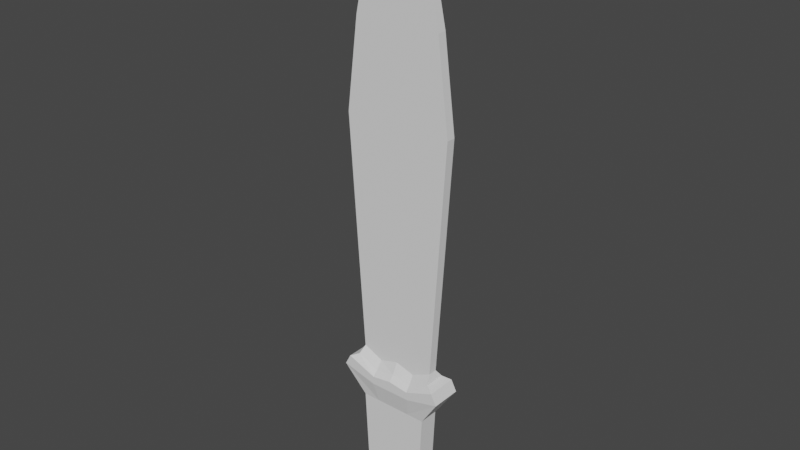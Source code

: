 # Source: 0217_DaggerLowpoly.blend  (saved by Blender 3.6.13; exported with 4.5.12 LTS)
import bpy
from mathutils import Matrix  # noqa: F401  (used for matrix-valued properties, if any)

bpy.ops.wm.read_factory_settings(use_empty=True)
scene = bpy.context.scene
scene.name = 'Scene'

# ---- collections
col_collection = bpy.data.collections.new('Collection'); scene.collection.children.link(col_collection)

# ---- world
world_world = bpy.data.worlds.new('World'); scene.world = world_world
world_world.use_nodes = True; world_world.node_tree.nodes.clear()
_N = world_world.node_tree.nodes; _L = world_world.node_tree.links
n0 = _N.new('ShaderNodeOutputWorld'); n0.name = 'World Output'; n0.location = (300, 300)
n1 = _N.new('ShaderNodeBackground'); n1.name = 'Background'; n1.location = (10, 300)
n1.inputs[0].default_value = (0.05088, 0.05088, 0.05088, 1.0)
_L.new(n1.outputs[0], n0.inputs[0])
n0.is_active_output = True
world_world.color = (0.05088, 0.05088, 0.05088)
world_world.use_sun_shadow = False
world_world.sun_shadow_jitter_overblur = 0.0

# ---- meshes
me_cube_001 = bpy.data.meshes.new('Cube.001')
me_cube_001.from_pydata([(0.09728, -0.01147, -0.09026), (0.07631, -0.01147, 0.8633), (0.09728, 0.01147, -0.09026), (0.07631, 0.01147, 0.8633), (0.0, 0.01147, -0.0993), (0.0, 0.01147, 1.0), (0.0, -0.01147, -0.0993), (0.0, -0.01147, 1.0), (0.1353, 0.01147, 0.4975), (0.1353, -0.01147, 0.4975), (0.0, -0.01147, 0.5577), (0.0, 0.01147, 0.5577), (0.1072, 0.01147, 0.7187), (0.1072, -0.01147, 0.7187), (0.0, -0.01147, 0.7351), (0.0, 0.01147, 0.7351), (0.08754, -0.02539, -0.2203), (0.08754, 0.02539, -0.2203), (0.0, 0.02539, -0.2203), (0.0, -0.02539, -0.2203), (0.07482, -0.02539, -0.4758), (0.07482, 0.02539, -0.4758), (0.0, 0.02539, -0.4822), (0.0, -0.02539, -0.4822), (0.0, -0.03807, -0.1678), (0.1378, -0.03807, -0.1459), (0.1378, 0.03807, -0.1459), (0.0, 0.03807, -0.1678), (0.1236, 0.03807, -0.1189), (0.0, 0.03807, -0.1406), (0.0, -0.03807, -0.1406), (0.1236, -0.03807, -0.1189), (0.03815, 0.01147, 0.9316), (0.04758, -0.01147, -0.1133), (0.04758, 0.01147, -0.1133), (0.03815, -0.01147, 0.9316), (0.06764, -0.01147, 0.5276), (0.06764, 0.01147, 0.5276), (0.0536, -0.01147, 0.7269), (0.0536, 0.01147, 0.7269), (0.04377, -0.02539, -0.2203), (0.04377, 0.02539, -0.2203), (0.03105, -0.02539, -0.4822), (0.03105, 0.02539, -0.4822), (0.05235, 0.03807, -0.1678), (0.05235, -0.03807, -0.1678), (0.05013, -0.03807, -0.1477), (0.05013, 0.03807, -0.1477), (0.1038, 0.02626, -0.11), (0.0, 0.02626, -0.1268), (0.0, -0.02626, -0.1268), (0.1038, -0.02626, -0.11), (0.04967, 0.02626, -0.1348), (0.04967, -0.02626, -0.1348)], [], [(39, 32, 3, 12), (12, 3, 1, 13), (26, 25, 16, 17), (32, 5, 7, 35), (38, 35, 7, 14), (33, 36, 10, 6), (2, 8, 9, 0), (34, 37, 8, 2), (36, 38, 14, 10), (8, 12, 13, 9), (37, 39, 12, 8), (17, 16, 20, 21), (45, 24, 19, 40), (44, 26, 17, 41), (43, 21, 20, 42), (40, 19, 23, 42), (41, 17, 21, 43), (47, 28, 26, 44), (46, 30, 24, 45), (28, 31, 25, 26), (48, 51, 31, 28), (53, 50, 30, 46), (52, 48, 28, 47), (49, 52, 47, 29), (51, 53, 46, 31), (31, 46, 45, 25), (29, 47, 44, 27), (18, 41, 43, 22), (16, 40, 42, 20), (22, 43, 42, 23), (27, 44, 41, 18), (25, 45, 40, 16), (11, 15, 39, 37), (9, 13, 38, 36), (4, 11, 37, 34), (0, 9, 36, 33), (13, 1, 35, 38), (3, 32, 35, 1), (15, 5, 32, 39), (0, 33, 53, 51), (4, 34, 52, 49), (34, 2, 48, 52), (33, 6, 50, 53), (2, 0, 51, 48)])
_uv = me_cube_001.uv_layers.new(name='UVMap')
_uv.uv.foreach_set('vector', [0.6001, 0.4375, 0.625, 0.4375, 0.625, 0.5, 0.6001, 0.5, 0.6001, 0.5, 0.625, 0.5, 0.625, 0.75, 0.6001, 0.75, 0.375, 0.5, 0.375, 0.75, 0.375, 0.75, 0.375, 0.5, 0.6875, 0.5, 0.75, 0.5, 0.75, 0.75, 0.6875, 0.75, 0.6001, 0.8125, 0.625, 0.8125, 0.625, 0.875, 0.6001, 0.875, 0.375, 0.8125, 0.5752, 0.8125, 0.5752, 0.875, 0.375, 0.875, 0.375, 0.5, 0.5752, 0.5, 0.5752, 0.75, 0.375, 0.75, 0.375, 0.4375, 0.5752, 0.4375, 0.5752, 0.5, 0.375, 0.5, 0.5752, 0.8125, 0.6001, 0.8125, 0.6001, 0.875, 0.5752, 0.875, 0.5752, 0.5, 0.6001, 0.5, 0.6001, 0.75, 0.5752, 0.75, 0.5752, 0.4375, 0.6001, 0.4375, 0.6001, 0.5, 0.5752, 0.5, 0.375, 0.5, 0.375, 0.75, 0.375, 0.75, 0.375, 0.5, 0.375, 0.8125, 0.375, 0.875, 0.375, 0.875, 0.375, 0.8125, 0.375, 0.4375, 0.375, 0.5, 0.375, 0.5, 0.375, 0.4375, 0.3125, 0.5, 0.375, 0.5, 0.375, 0.75, 0.3125, 0.75, 0.375, 0.8125, 0.375, 0.875, 0.375, 0.875, 0.375, 0.8125, 0.375, 0.4375, 0.375, 0.5, 0.375, 0.5, 0.375, 0.4375, 0.375, 0.4375, 0.375, 0.5, 0.375, 0.5, 0.375, 0.4375, 0.375, 0.8125, 0.375, 0.875, 0.375, 0.875, 0.375, 0.8125, 0.375, 0.5, 0.375, 0.75, 0.375, 0.75, 0.375, 0.5, 0.375, 0.5, 0.375, 0.75, 0.375, 0.75, 0.375, 0.5, 0.375, 0.8125, 0.375, 0.875, 0.375, 0.875, 0.375, 0.8125, 0.375, 0.4375, 0.375, 0.5, 0.375, 0.5, 0.375, 0.4375, 0.375, 0.375, 0.375, 0.4375, 0.375, 0.4375, 0.375, 0.375, 0.375, 0.75, 0.375, 0.8125, 0.375, 0.8125, 0.375, 0.75, 0.375, 0.75, 0.375, 0.8125, 0.375, 0.8125, 0.375, 0.75, 0.375, 0.375, 0.375, 0.4375, 0.375, 0.4375, 0.375, 0.375, 0.375, 0.375, 0.375, 0.4375, 0.375, 0.4375, 0.375, 0.375, 0.375, 0.75, 0.375, 0.8125, 0.375, 0.8125, 0.375, 0.75, 0.25, 0.5, 0.3125, 0.5, 0.3125, 0.75, 0.25, 0.75, 0.375, 0.375, 0.375, 0.4375, 0.375, 0.4375, 0.375, 0.375, 0.375, 0.75, 0.375, 0.8125, 0.375, 0.8125, 0.375, 0.75, 0.5752, 0.375, 0.6001, 0.375, 0.6001, 0.4375, 0.5752, 0.4375, 0.5752, 0.75, 0.6001, 0.75, 0.6001, 0.8125, 0.5752, 0.8125, 0.375, 0.375, 0.5752, 0.375, 0.5752, 0.4375, 0.375, 0.4375, 0.375, 0.75, 0.5752, 0.75, 0.5752, 0.8125, 0.375, 0.8125, 0.6001, 0.75, 0.625, 0.75, 0.625, 0.8125, 0.6001, 0.8125, 0.625, 0.5, 0.6875, 0.5, 0.6875, 0.75, 0.625, 0.75, 0.6001, 0.375, 0.625, 0.375, 0.625, 0.4375, 0.6001, 0.4375, 0.375, 0.75, 0.375, 0.8125, 0.375, 0.8125, 0.375, 0.75, 0.375, 0.375, 0.375, 0.4375, 0.375, 0.4375, 0.375, 0.375, 0.375, 0.4375, 0.375, 0.5, 0.375, 0.5, 0.375, 0.4375, 0.375, 0.8125, 0.375, 0.875, 0.375, 0.875, 0.375, 0.8125, 0.375, 0.5, 0.375, 0.75, 0.375, 0.75, 0.375, 0.5])
me_cube_001.update()

# ---- objects
ob_cube = bpy.data.objects.new('Cube', me_cube_001)

# ---- transforms, parenting, visibility, modifiers, constraints
ob_cube.location = (0.0, 0.0, 1.668)
_m = ob_cube.modifiers.new('Mirror', 'MIRROR')
_m.use_clip = True

# ---- collection membership
col_collection.objects.link(ob_cube)

# ---- scene / render settings (as saved in the file)
scene.frame_start = 1; scene.frame_end = 250; scene.frame_set(1)
scene.render.engine = 'BLENDER_EEVEE_NEXT'
scene.cycles.sampling_pattern = 'TABULATED_SOBOL'
scene.view_settings.view_transform = 'Filmic'
bpy.context.view_layer.update()

# ---- added for rendering (the .blend has no active camera and no usable light): camera, sun
cam_auto = bpy.data.cameras.new('AutoCamera')
cam_auto.lens = 50.0
cam_auto.sensor_width = 36.0
cam_auto.clip_end = 1000.0
ob_auto_camera = bpy.data.objects.new('AutoCamera', cam_auto)
scene.collection.objects.link(ob_auto_camera)
ob_auto_camera.location = (1.39664, -1.67596, 3.04384)
ob_auto_camera.rotation_euler = (1.09748, -7.21219e-08, 0.694738)
scene.camera = ob_auto_camera
light_auto_sun = bpy.data.lights.new('AutoSun', 'SUN')
light_auto_sun.energy = 3.0
light_auto_sun.angle = 0.0523599
ob_auto_sun = bpy.data.objects.new('AutoSun', light_auto_sun)
scene.collection.objects.link(ob_auto_sun)
ob_auto_sun.rotation_euler = (0.872665, 0.174533, 0.523599)
bpy.context.view_layer.update()
